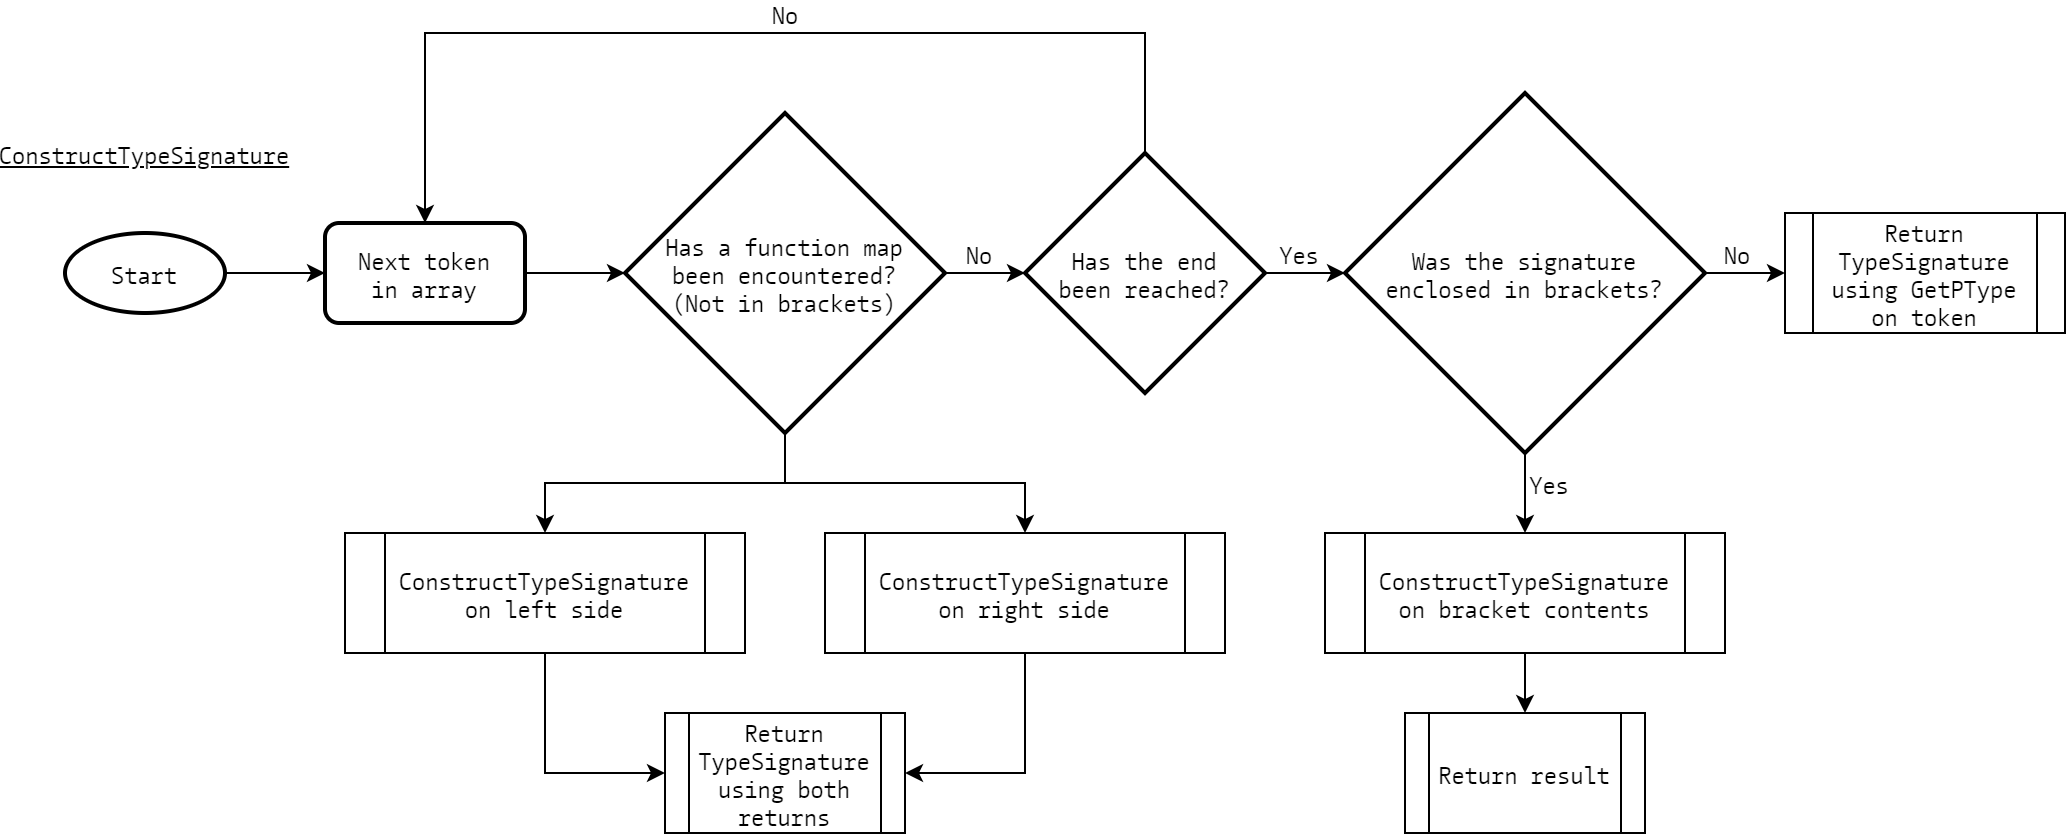

The diagram above was exported from draw.io. Its source (the exported page's mxGraphModel, read from the mxfile embedded in the PNG):
<mxGraphModel dx="1185" dy="662" grid="1" gridSize="10" guides="1" tooltips="1" connect="1" arrows="1" fold="1" page="1" pageScale="1" pageWidth="827" pageHeight="1169" math="0" shadow="0">
  <root>
    <mxCell id="WIyWlLk6GJQsqaUBKTNV-0" />
    <mxCell id="WIyWlLk6GJQsqaUBKTNV-1" parent="WIyWlLk6GJQsqaUBKTNV-0" />
    <mxCell id="9fckRT-E8tTHZZ8PnFJZ-4" style="edgeStyle=orthogonalEdgeStyle;rounded=0;orthogonalLoop=1;jettySize=auto;html=1;exitX=1;exitY=0.5;exitDx=0;exitDy=0;exitPerimeter=0;entryX=0;entryY=0.5;entryDx=0;entryDy=0;fontFamily=CamingoCode;" edge="1" parent="WIyWlLk6GJQsqaUBKTNV-1" source="9fckRT-E8tTHZZ8PnFJZ-0" target="9fckRT-E8tTHZZ8PnFJZ-3">
      <mxGeometry relative="1" as="geometry" />
    </mxCell>
    <mxCell id="9fckRT-E8tTHZZ8PnFJZ-0" value="Start" style="strokeWidth=2;html=1;shape=mxgraph.flowchart.start_1;whiteSpace=wrap;fontFamily=CamingoCode;" vertex="1" parent="WIyWlLk6GJQsqaUBKTNV-1">
      <mxGeometry x="40" y="200" width="80" height="40" as="geometry" />
    </mxCell>
    <mxCell id="9fckRT-E8tTHZZ8PnFJZ-8" style="edgeStyle=orthogonalEdgeStyle;rounded=0;orthogonalLoop=1;jettySize=auto;html=1;exitX=1;exitY=0.5;exitDx=0;exitDy=0;exitPerimeter=0;entryX=0;entryY=0.5;entryDx=0;entryDy=0;entryPerimeter=0;fontFamily=CamingoCode;" edge="1" parent="WIyWlLk6GJQsqaUBKTNV-1" source="9fckRT-E8tTHZZ8PnFJZ-1" target="9fckRT-E8tTHZZ8PnFJZ-7">
      <mxGeometry relative="1" as="geometry" />
    </mxCell>
    <mxCell id="9fckRT-E8tTHZZ8PnFJZ-13" value="No" style="text;html=1;align=center;verticalAlign=middle;resizable=0;points=[];labelBackgroundColor=#ffffff;fontFamily=CamingoCode;" vertex="1" connectable="0" parent="9fckRT-E8tTHZZ8PnFJZ-8">
      <mxGeometry x="-0.4019" relative="1" as="geometry">
        <mxPoint x="5" y="-10" as="offset" />
      </mxGeometry>
    </mxCell>
    <mxCell id="9fckRT-E8tTHZZ8PnFJZ-15" value="No" style="text;html=1;align=center;verticalAlign=middle;resizable=0;points=[];labelBackgroundColor=#ffffff;fontFamily=CamingoCode;" vertex="1" connectable="0" parent="9fckRT-E8tTHZZ8PnFJZ-8">
      <mxGeometry x="-0.4019" relative="1" as="geometry">
        <mxPoint x="384" y="-10" as="offset" />
      </mxGeometry>
    </mxCell>
    <mxCell id="9fckRT-E8tTHZZ8PnFJZ-18" value="No" style="text;html=1;align=center;verticalAlign=middle;resizable=0;points=[];labelBackgroundColor=#ffffff;fontFamily=CamingoCode;" vertex="1" connectable="0" parent="9fckRT-E8tTHZZ8PnFJZ-8">
      <mxGeometry x="-0.4019" relative="1" as="geometry">
        <mxPoint x="-91.67" y="-130" as="offset" />
      </mxGeometry>
    </mxCell>
    <mxCell id="9fckRT-E8tTHZZ8PnFJZ-26" style="edgeStyle=orthogonalEdgeStyle;rounded=0;orthogonalLoop=1;jettySize=auto;html=1;exitX=0.5;exitY=1;exitDx=0;exitDy=0;exitPerimeter=0;entryX=0.5;entryY=0;entryDx=0;entryDy=0;fontFamily=CamingoCode;" edge="1" parent="WIyWlLk6GJQsqaUBKTNV-1" source="9fckRT-E8tTHZZ8PnFJZ-1" target="9fckRT-E8tTHZZ8PnFJZ-20">
      <mxGeometry relative="1" as="geometry" />
    </mxCell>
    <mxCell id="9fckRT-E8tTHZZ8PnFJZ-27" style="edgeStyle=orthogonalEdgeStyle;rounded=0;orthogonalLoop=1;jettySize=auto;html=1;exitX=0.5;exitY=1;exitDx=0;exitDy=0;exitPerimeter=0;entryX=0.5;entryY=0;entryDx=0;entryDy=0;fontFamily=CamingoCode;" edge="1" parent="WIyWlLk6GJQsqaUBKTNV-1" source="9fckRT-E8tTHZZ8PnFJZ-1" target="9fckRT-E8tTHZZ8PnFJZ-21">
      <mxGeometry relative="1" as="geometry" />
    </mxCell>
    <mxCell id="9fckRT-E8tTHZZ8PnFJZ-1" value="Has a function map&lt;br&gt;been encountered?&lt;br&gt;(Not in brackets)" style="strokeWidth=2;html=1;shape=mxgraph.flowchart.decision;whiteSpace=wrap;fontFamily=CamingoCode;" vertex="1" parent="WIyWlLk6GJQsqaUBKTNV-1">
      <mxGeometry x="320" y="140" width="160" height="160" as="geometry" />
    </mxCell>
    <mxCell id="9fckRT-E8tTHZZ8PnFJZ-2" value="ConstructTypeSignature" style="text;html=1;strokeColor=none;fillColor=none;align=center;verticalAlign=middle;whiteSpace=wrap;rounded=0;fontFamily=CamingoCode;fontStyle=4" vertex="1" parent="WIyWlLk6GJQsqaUBKTNV-1">
      <mxGeometry x="60" y="150" width="40" height="20" as="geometry" />
    </mxCell>
    <mxCell id="9fckRT-E8tTHZZ8PnFJZ-5" style="edgeStyle=orthogonalEdgeStyle;rounded=0;orthogonalLoop=1;jettySize=auto;html=1;exitX=1;exitY=0.5;exitDx=0;exitDy=0;entryX=0;entryY=0.5;entryDx=0;entryDy=0;entryPerimeter=0;fontFamily=CamingoCode;" edge="1" parent="WIyWlLk6GJQsqaUBKTNV-1" source="9fckRT-E8tTHZZ8PnFJZ-3" target="9fckRT-E8tTHZZ8PnFJZ-1">
      <mxGeometry relative="1" as="geometry" />
    </mxCell>
    <mxCell id="9fckRT-E8tTHZZ8PnFJZ-3" value="Next token&lt;br&gt;in array" style="rounded=1;whiteSpace=wrap;html=1;absoluteArcSize=1;arcSize=14;strokeWidth=2;fontFamily=CamingoCode;" vertex="1" parent="WIyWlLk6GJQsqaUBKTNV-1">
      <mxGeometry x="170" y="195" width="100" height="50" as="geometry" />
    </mxCell>
    <mxCell id="9fckRT-E8tTHZZ8PnFJZ-10" style="edgeStyle=orthogonalEdgeStyle;rounded=0;orthogonalLoop=1;jettySize=auto;html=1;exitX=1;exitY=0.5;exitDx=0;exitDy=0;exitPerimeter=0;entryX=0;entryY=0.5;entryDx=0;entryDy=0;entryPerimeter=0;fontFamily=CamingoCode;" edge="1" parent="WIyWlLk6GJQsqaUBKTNV-1" source="9fckRT-E8tTHZZ8PnFJZ-7" target="9fckRT-E8tTHZZ8PnFJZ-9">
      <mxGeometry relative="1" as="geometry" />
    </mxCell>
    <mxCell id="9fckRT-E8tTHZZ8PnFJZ-14" value="Yes" style="text;html=1;align=center;verticalAlign=middle;resizable=0;points=[];labelBackgroundColor=#ffffff;fontFamily=CamingoCode;" vertex="1" connectable="0" parent="9fckRT-E8tTHZZ8PnFJZ-10">
      <mxGeometry x="-0.29" y="-1" relative="1" as="geometry">
        <mxPoint x="2.6" y="-11" as="offset" />
      </mxGeometry>
    </mxCell>
    <mxCell id="9fckRT-E8tTHZZ8PnFJZ-35" value="Yes" style="text;html=1;align=center;verticalAlign=middle;resizable=0;points=[];labelBackgroundColor=#ffffff;fontFamily=CamingoCode;" vertex="1" connectable="0" parent="9fckRT-E8tTHZZ8PnFJZ-10">
      <mxGeometry x="-0.29" y="-1" relative="1" as="geometry">
        <mxPoint x="127.83" y="104" as="offset" />
      </mxGeometry>
    </mxCell>
    <mxCell id="9fckRT-E8tTHZZ8PnFJZ-17" style="edgeStyle=orthogonalEdgeStyle;rounded=0;orthogonalLoop=1;jettySize=auto;html=1;exitX=0.5;exitY=0;exitDx=0;exitDy=0;exitPerimeter=0;entryX=0.5;entryY=0;entryDx=0;entryDy=0;fontFamily=CamingoCode;" edge="1" parent="WIyWlLk6GJQsqaUBKTNV-1" source="9fckRT-E8tTHZZ8PnFJZ-7" target="9fckRT-E8tTHZZ8PnFJZ-3">
      <mxGeometry relative="1" as="geometry">
        <Array as="points">
          <mxPoint x="580" y="100" />
          <mxPoint x="220" y="100" />
        </Array>
      </mxGeometry>
    </mxCell>
    <mxCell id="9fckRT-E8tTHZZ8PnFJZ-7" value="Has the end&lt;br&gt;been reached?" style="strokeWidth=2;html=1;shape=mxgraph.flowchart.decision;whiteSpace=wrap;fontFamily=CamingoCode;" vertex="1" parent="WIyWlLk6GJQsqaUBKTNV-1">
      <mxGeometry x="520" y="160" width="120" height="120" as="geometry" />
    </mxCell>
    <mxCell id="9fckRT-E8tTHZZ8PnFJZ-12" style="edgeStyle=orthogonalEdgeStyle;rounded=0;orthogonalLoop=1;jettySize=auto;html=1;exitX=1;exitY=0.5;exitDx=0;exitDy=0;exitPerimeter=0;entryX=0;entryY=0.5;entryDx=0;entryDy=0;fontFamily=CamingoCode;" edge="1" parent="WIyWlLk6GJQsqaUBKTNV-1" source="9fckRT-E8tTHZZ8PnFJZ-9" target="9fckRT-E8tTHZZ8PnFJZ-11">
      <mxGeometry relative="1" as="geometry" />
    </mxCell>
    <mxCell id="9fckRT-E8tTHZZ8PnFJZ-34" style="edgeStyle=orthogonalEdgeStyle;rounded=0;orthogonalLoop=1;jettySize=auto;html=1;exitX=0.5;exitY=1;exitDx=0;exitDy=0;exitPerimeter=0;entryX=0.5;entryY=0;entryDx=0;entryDy=0;fontFamily=CamingoCode;" edge="1" parent="WIyWlLk6GJQsqaUBKTNV-1" source="9fckRT-E8tTHZZ8PnFJZ-9" target="9fckRT-E8tTHZZ8PnFJZ-31">
      <mxGeometry relative="1" as="geometry" />
    </mxCell>
    <mxCell id="9fckRT-E8tTHZZ8PnFJZ-9" value="Was the signature&lt;br&gt;enclosed in brackets?" style="strokeWidth=2;html=1;shape=mxgraph.flowchart.decision;whiteSpace=wrap;fontFamily=CamingoCode;" vertex="1" parent="WIyWlLk6GJQsqaUBKTNV-1">
      <mxGeometry x="680" y="130" width="180" height="180" as="geometry" />
    </mxCell>
    <mxCell id="9fckRT-E8tTHZZ8PnFJZ-11" value="Return TypeSignature using GetPType on token" style="shape=process;whiteSpace=wrap;html=1;backgroundOutline=1;fontFamily=CamingoCode;" vertex="1" parent="WIyWlLk6GJQsqaUBKTNV-1">
      <mxGeometry x="900" y="190" width="140" height="60" as="geometry" />
    </mxCell>
    <mxCell id="9fckRT-E8tTHZZ8PnFJZ-28" style="edgeStyle=orthogonalEdgeStyle;rounded=0;orthogonalLoop=1;jettySize=auto;html=1;exitX=0.5;exitY=1;exitDx=0;exitDy=0;entryX=0;entryY=0.5;entryDx=0;entryDy=0;fontFamily=CamingoCode;" edge="1" parent="WIyWlLk6GJQsqaUBKTNV-1" source="9fckRT-E8tTHZZ8PnFJZ-20" target="9fckRT-E8tTHZZ8PnFJZ-25">
      <mxGeometry relative="1" as="geometry" />
    </mxCell>
    <mxCell id="9fckRT-E8tTHZZ8PnFJZ-20" value="ConstructTypeSignature on left side" style="shape=process;whiteSpace=wrap;html=1;backgroundOutline=1;fontFamily=CamingoCode;" vertex="1" parent="WIyWlLk6GJQsqaUBKTNV-1">
      <mxGeometry x="180" y="350" width="200" height="60" as="geometry" />
    </mxCell>
    <mxCell id="9fckRT-E8tTHZZ8PnFJZ-29" style="edgeStyle=orthogonalEdgeStyle;rounded=0;orthogonalLoop=1;jettySize=auto;html=1;exitX=0.5;exitY=1;exitDx=0;exitDy=0;entryX=1;entryY=0.5;entryDx=0;entryDy=0;fontFamily=CamingoCode;" edge="1" parent="WIyWlLk6GJQsqaUBKTNV-1" source="9fckRT-E8tTHZZ8PnFJZ-21" target="9fckRT-E8tTHZZ8PnFJZ-25">
      <mxGeometry relative="1" as="geometry" />
    </mxCell>
    <mxCell id="9fckRT-E8tTHZZ8PnFJZ-21" value="ConstructTypeSignature on right side" style="shape=process;whiteSpace=wrap;html=1;backgroundOutline=1;fontFamily=CamingoCode;" vertex="1" parent="WIyWlLk6GJQsqaUBKTNV-1">
      <mxGeometry x="420" y="350" width="200" height="60" as="geometry" />
    </mxCell>
    <mxCell id="9fckRT-E8tTHZZ8PnFJZ-25" value="Return TypeSignature using both returns" style="shape=process;whiteSpace=wrap;html=1;backgroundOutline=1;fontFamily=CamingoCode;" vertex="1" parent="WIyWlLk6GJQsqaUBKTNV-1">
      <mxGeometry x="340" y="440" width="120" height="60" as="geometry" />
    </mxCell>
    <mxCell id="9fckRT-E8tTHZZ8PnFJZ-33" style="edgeStyle=orthogonalEdgeStyle;rounded=0;orthogonalLoop=1;jettySize=auto;html=1;exitX=0.5;exitY=1;exitDx=0;exitDy=0;entryX=0.5;entryY=0;entryDx=0;entryDy=0;fontFamily=CamingoCode;" edge="1" parent="WIyWlLk6GJQsqaUBKTNV-1" source="9fckRT-E8tTHZZ8PnFJZ-31" target="9fckRT-E8tTHZZ8PnFJZ-32">
      <mxGeometry relative="1" as="geometry" />
    </mxCell>
    <mxCell id="9fckRT-E8tTHZZ8PnFJZ-31" value="ConstructTypeSignature on bracket contents" style="shape=process;whiteSpace=wrap;html=1;backgroundOutline=1;fontFamily=CamingoCode;" vertex="1" parent="WIyWlLk6GJQsqaUBKTNV-1">
      <mxGeometry x="670" y="350" width="200" height="60" as="geometry" />
    </mxCell>
    <mxCell id="9fckRT-E8tTHZZ8PnFJZ-32" value="Return result" style="shape=process;whiteSpace=wrap;html=1;backgroundOutline=1;fontFamily=CamingoCode;" vertex="1" parent="WIyWlLk6GJQsqaUBKTNV-1">
      <mxGeometry x="710" y="440" width="120" height="60" as="geometry" />
    </mxCell>
  </root>
</mxGraphModel>